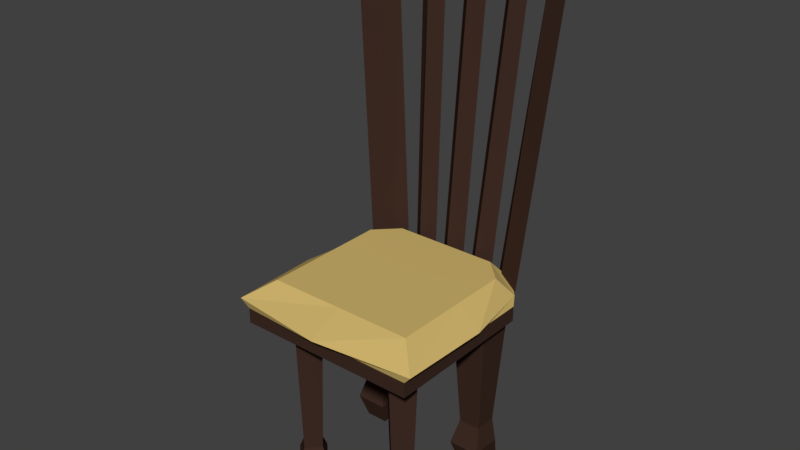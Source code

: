 # Source: chair2.blend  (saved by Blender 2.79.0; exported with 4.5.12 LTS)
import bpy
from mathutils import Matrix  # noqa: F401  (used for matrix-valued properties, if any)

bpy.ops.wm.read_factory_settings(use_empty=True)
scene = bpy.context.scene
scene.name = 'Scene'

# ---- collections
col_collection_1 = bpy.data.collections.new('Collection 1'); scene.collection.children.link(col_collection_1)

# ---- materials (node trees are filled in below, after node groups)
mat_white_paint = bpy.data.materials.new('White paint')
mat_white_paint.alpha_threshold = 0.0
mat_white_paint.use_transparent_shadow = False
mat_white_paint.preview_render_type = 'CUBE'
mat_white_paint.diffuse_color = (0.4932, 0.5123, 0.5277, 1.0)
mat_white_paint.roughness = 0.5
mat_white_paint.specular_intensity = 0.4674
mat_white_paint.line_color = (0.0, 0.0, 0.0, 1.0)
mat_wood = bpy.data.materials.new('Wood')
mat_wood.alpha_threshold = 0.0
mat_wood.use_transparent_shadow = False
mat_wood.diffuse_color = (0.04882, 0.02497, 0.01762, 1.0)
mat_wood.roughness = 0.5
mat_cushion = bpy.data.materials.new('Cushion')
mat_cushion.alpha_threshold = 0.0
mat_cushion.use_transparent_shadow = False
mat_cushion.diffuse_color = (0.6413, 0.4672, 0.1573, 1.0)
mat_cushion.roughness = 0.5

# ---- material node trees

# ---- world
world_world = bpy.data.worlds.new('World'); scene.world = world_world
world_world.color = (0.05088, 0.05088, 0.05088)
world_world.use_sun_shadow = False
world_world.sun_shadow_jitter_overblur = 0.0
world_world.cycles.sampling_method = 'MANUAL'

# ---- meshes
me_cube = bpy.data.meshes.new('Cube')
me_cube.from_pydata([(1.2, -1.266, 2.447), (1.2, -1.266, 2.247), (1.2, -0.06579, 2.447), (1.2, -0.06579, 2.247), (0.4255, 1.134, 2.247), (1.2, 0.7808, 2.447), (1.2, 0.7808, 2.247), (0.8466, 1.134, 2.447), (0.8466, 1.134, 2.247), (0.2891, 1.134, 2.447), (-1.2, -1.266, 2.447), (-1.2, -1.266, 2.247), (-1.2, -0.06579, 2.447), (-1.2, -0.06579, 2.247), (-0.4255, 1.134, 2.247), (-4.555e-06, -1.266, 2.447), (-4.555e-06, -1.266, 2.247), (-4.555e-06, 1.134, 2.447), (-4.555e-06, 1.134, 2.247), (-4.555e-06, -0.06579, 2.247), (0.986, -0.002852, 2.792), (0.986, -0.9888, 2.792), (-1.2, 0.7808, 2.447), (-1.2, 0.7808, 2.247), (-0.8466, 1.134, 2.447), (-0.8466, 1.134, 2.247), (-0.2883, 1.134, 2.447), (1.304, -1.297, 2.564), (1.338, -0.1062, 2.564), (1.169, 0.8374, 2.564), (0.9437, 1.124, 2.564), (0.3222, 1.124, 2.564), (-1.304, -1.297, 2.564), (-1.338, -0.1062, 2.564), (-1.053e-05, -1.444, 2.564), (-1.053e-05, 1.124, 2.564), (-1.169, 0.8374, 2.564), (-0.9437, 1.124, 2.564), (-0.3214, 1.124, 2.564), (0.986, 0.6927, 2.792), (0.6956, 0.9831, 2.792), (0.2375, 0.9831, 2.792), (-0.986, -0.9888, 2.792), (-0.986, -0.002852, 2.792), (4.753e-06, -0.9888, 2.792), (4.753e-06, 0.9831, 2.792), (4.753e-06, -0.002852, 2.792), (4.753e-06, 0.6927, 2.792), (-0.986, 0.6927, 2.792), (-0.6956, 0.9831, 2.792), (-0.2369, 0.9831, 2.792), (0.903, -0.7504, 0.0), (0.976, -0.7504, 2.247), (0.7363, -0.5837, 0.0), (0.7363, -0.5108, 2.247), (0.7363, -0.9171, 0.0), (0.7363, -0.9901, 2.247), (0.5696, -0.7504, 0.0), (0.4966, -0.7504, 2.247), (0.9875, -0.7504, 0.2), (0.7363, -0.4993, 0.2), (0.4851, -0.7504, 0.2), (0.7363, -1.002, 0.2), (0.903, -0.7504, 0.3801), (0.7363, -0.5837, 0.3801), (0.5696, -0.7504, 0.3801), (0.7363, -0.9171, 0.3801), (-0.903, -0.7504, 0.0), (-0.976, -0.7504, 2.247), (-0.7363, -0.5837, 0.0), (-0.7363, -0.5108, 2.247), (-0.7363, -0.9171, 0.0), (-0.7363, -0.9901, 2.247), (-0.5696, -0.7504, 0.0), (-0.4966, -0.7504, 2.247), (-0.9875, -0.7504, 0.2), (-0.7363, -0.4993, 0.2), (-0.4851, -0.7504, 0.2), (-0.7363, -1.002, 0.2), (-0.903, -0.7504, 0.3801), (-0.7363, -0.5837, 0.3801), (-0.5696, -0.7504, 0.3801), (-0.7363, -0.9171, 0.3801), (1.023, 0.9575, 2.247), (0.9302, 0.8379, 0.6373), (1.023, 0.931, 2.247), (0.9302, 0.5434, 0.6373), (1.023, 0.4503, 2.247), (0.6357, 0.8379, 0.6373), (0.5426, 0.931, 2.247), (0.6357, 0.5434, 0.6373), (0.5426, 0.4503, 2.247), (0.9892, 0.8379, 0.334), (0.9892, 0.4237, 0.334), (0.5767, 0.8379, 0.334), (0.5767, 0.4237, 0.334), (0.9302, 0.9575, 0.0), (0.9302, 0.5434, 0.0), (0.6357, 0.9575, 0.0), (0.6357, 0.5434, 0.0), (-0.9302, 0.8379, 0.6373), (-1.023, 0.931, 2.247), (-0.9302, 0.5434, 0.6373), (-1.023, 0.4503, 2.247), (-0.6357, 0.8379, 0.6373), (-0.5426, 0.931, 2.247), (-0.6357, 0.5434, 0.6373), (-0.5426, 0.4503, 2.247), (-0.9892, 0.8379, 0.334), (-0.9892, 0.4237, 0.334), (-0.5767, 0.8379, 0.334), (-0.5767, 0.4237, 0.334), (-0.9302, 0.9575, 0.0), (-0.9302, 0.5434, 0.0), (-0.6357, 0.9575, 0.0), (-0.6357, 0.5434, 0.0), (0.412, 0.9801, 2.26), (0.439, 1.288, 2.234), (0.8189, 0.9819, 2.259), (0.8742, 1.287, 2.235), (1.172, 1.154, 6.213), (1.228, 1.459, 6.189), (0.589, 1.337, 6.214), (0.6173, 1.646, 6.188), (0.5879, 1.148, 2.401), (0.7445, 1.432, 6.047), (1.037, 1.346, 6.046), (0.7045, 1.141, 2.402), (1.2, 1.307, 6.831), (1.455, 1.068, 6.201), (1.102, 0.8956, 2.247), (0.277, 1.148, 2.401), (0.1553, 1.148, 2.401), (0.1553, 1.477, 6.047), (0.4407, 1.477, 6.047), (0.6031, 1.491, 6.831), (-0.412, 0.9801, 2.26), (-0.439, 1.288, 2.234), (-0.8189, 0.9819, 2.259), (-0.8742, 1.287, 2.235), (-4.47e-08, 0.9795, 2.261), (-4.47e-08, 1.289, 2.233), (-4.47e-08, 1.337, 6.215), (-4.47e-08, 1.646, 6.187), (-1.172, 1.154, 6.213), (-1.228, 1.459, 6.189), (-0.589, 1.337, 6.214), (-0.6173, 1.646, 6.188), (-0.5879, 1.148, 2.401), (-0.7445, 1.432, 6.047), (-1.037, 1.346, 6.046), (-0.7045, 1.141, 2.402), (-1.2, 1.307, 6.831), (-1.455, 1.068, 6.201), (-1.102, 0.8956, 2.247), (-0.277, 1.148, 2.401), (-0.1553, 1.148, 2.401), (-0.1553, 1.477, 6.047), (-0.4407, 1.477, 6.047), (-0.6031, 1.491, 6.831), (-4.47e-08, 1.491, 6.831)], [(18, 17)], [(9, 17, 35, 31), (19, 3, 1, 16), (15, 16, 1, 0), (0, 1, 3, 2), (5, 2, 3, 6), (2, 5, 29, 28), (6, 83, 8, 7, 5), (18, 4, 8, 83, 6, 3, 19), (15, 0, 27, 34), (7, 8, 4, 9), (5, 7, 30, 29), (19, 16, 11, 13), (15, 10, 11, 16), (10, 12, 13, 11), (22, 23, 13, 12), (12, 10, 32, 33), (23, 22, 24, 25), (18, 19, 13, 23, 25, 14), (26, 24, 37, 38), (24, 26, 14, 25), (4, 14, 26, 9), (37, 36, 48, 49), (34, 27, 21, 44), (29, 30, 40, 39), (38, 37, 49, 50), (30, 31, 41, 40), (36, 33, 43, 48), (24, 22, 36, 37), (0, 2, 28, 27), (10, 15, 34, 32), (7, 9, 31, 30), (17, 26, 38, 35), (22, 12, 33, 36), (9, 26, 38, 31), (46, 44, 21, 20), (46, 20, 39, 47), (45, 47, 39, 40, 41), (46, 43, 42, 44), (46, 47, 48, 43), (45, 50, 49, 48, 47), (31, 35, 45, 41), (27, 28, 20, 21), (35, 38, 50, 45), (32, 34, 44, 42), (31, 38, 50, 41), (33, 32, 42, 43), (28, 29, 39, 20), (63, 64, 54, 52), (64, 65, 58, 54), (65, 66, 56, 58), (66, 63, 52, 56), (53, 51, 55, 57), (55, 51, 59, 62), (57, 55, 62, 61), (53, 57, 61, 60), (51, 53, 60, 59), (62, 59, 63, 66), (61, 62, 66, 65), (60, 61, 65, 64), (59, 60, 64, 63), (79, 68, 70, 80), (80, 70, 74, 81), (81, 74, 72, 82), (82, 72, 68, 79), (69, 73, 71, 67), (71, 78, 75, 67), (73, 77, 78, 71), (69, 76, 77, 73), (67, 75, 76, 69), (78, 82, 79, 75), (77, 81, 82, 78), (76, 80, 81, 77), (75, 79, 80, 76), (84, 85, 87, 86), (86, 87, 91, 90), (90, 91, 89, 88), (88, 89, 85, 84), (84, 86, 93, 92), (95, 94, 98, 99), (90, 88, 94, 95), (88, 84, 92, 94), (86, 90, 95, 93), (97, 99, 98, 96), (92, 93, 97, 96), (94, 92, 96, 98), (93, 95, 99, 97), (100, 102, 103, 101), (102, 106, 107, 103), (106, 104, 105, 107), (104, 100, 101, 105), (100, 108, 109, 102), (111, 115, 114, 110), (106, 111, 110, 104), (104, 110, 108, 100), (102, 109, 111, 106), (113, 112, 114, 115), (108, 112, 113, 109), (110, 114, 112, 108), (109, 113, 115, 111), (124, 125, 122, 116), (125, 124, 117, 123), (125, 126, 120, 122), (126, 125, 123, 121), (126, 127, 118, 120), (127, 126, 121, 119), (127, 124, 116, 118), (124, 127, 119, 117), (135, 128, 121, 123), (118, 130, 129, 120), (131, 132, 140, 116), (132, 131, 117, 141), (132, 133, 142, 140), (133, 132, 141, 143), (133, 134, 122, 142), (134, 133, 143, 123), (134, 131, 116, 122), (131, 134, 123, 117), (135, 123, 143, 160), (129, 121, 128), (130, 119, 121, 129), (120, 129, 128), (122, 135, 160, 142), (122, 120, 128, 135), (140, 141, 117, 116), (116, 117, 119, 118), (130, 118, 119), (148, 136, 146, 149), (149, 147, 137, 148), (149, 146, 144, 150), (150, 145, 147, 149), (150, 144, 138, 151), (151, 139, 145, 150), (151, 138, 136, 148), (148, 137, 139, 151), (159, 147, 145, 152), (138, 144, 153, 154), (155, 136, 140, 156), (156, 141, 137, 155), (156, 140, 142, 157), (157, 143, 141, 156), (157, 142, 146, 158), (158, 147, 143, 157), (158, 146, 136, 155), (155, 137, 147, 158), (159, 160, 143, 147), (153, 152, 145), (154, 153, 145, 139), (144, 152, 153), (146, 142, 160, 159), (146, 159, 152, 144), (140, 136, 137, 141), (136, 138, 139, 137), (154, 139, 138)])
me_cube.polygons.foreach_set('material_index', [2, 1, 1, 1, 1, 2, 1, 1, 2, 1, 2, 1, 1, 1, 1, 2, 1, 1, 2, 1, 1, 2, 2, 2, 2, 2, 2, 2, 2, 2, 2, 2, 2, 2, 2, 2, 2, 2, 2, 2, 2, 2, 2, 2, 2, 2, 2, 1, 1, 1, 1, 1, 1, 1, 1, 1, 1, 1, 1, 1, 1, 1, 1, 1, 1, 1, 1, 1, 1, 1, 1, 1, 1, 1, 1, 1, 1, 1, 1, 1, 1, 1, 1, 1, 1, 1, 1, 1, 1, 1, 1, 1, 1, 1, 1, 1, 1, 1, 1, 1, 1, 1, 1, 1, 1, 1, 1, 1, 1, 1, 1, 1, 1, 1, 1, 1, 1, 1, 1, 1, 1, 1, 1, 1, 1, 1, 1, 1, 1, 1, 1, 1, 1, 1, 1, 1, 1, 1, 1, 1, 1, 1, 1, 1, 1, 1, 1, 1, 1, 1, 1, 1, 1])
_uv = me_cube.uv_layers.new(name='UVMap')
_uv.uv.foreach_set('vector', [0.6865, 0.05045, 0.6865, 0.06621, 0.6775, 0.06688, 0.6775, 0.04932, 0.4453, 0.3455, 0.4453, 0.4381, 0.3528, 0.4381, 0.3528, 0.3455, 0.5687, 0.9117, 0.5841, 0.9126, 0.5841, 0.9846, 0.5687, 0.9837, 0.9286, 0.01584, 0.944, 0.01544, 0.943, 0.0964, 0.9276, 0.0968, 0.9269, 0.1539, 0.9276, 0.0968, 0.943, 0.0964, 0.9423, 0.1535, 0.9276, 0.0968, 0.9269, 0.1539, 0.918, 0.1591, 0.9178, 0.08915, 0.9423, 0.1535, 0.9431, 0.1721, 0.944, 0.1906, 0.9286, 0.191, 0.9269, 0.1539, 0.5379, 0.3455, 0.5379, 0.3783, 0.5379, 0.4108, 0.5242, 0.4244, 0.5106, 0.4381, 0.4453, 0.4381, 0.4453, 0.3455, 0.02947, 0.5045, 0.02947, 0.5971, 0.02677, 0.6051, 0.01543, 0.5045, 0.6867, 0.02006, 0.7021, 0.0199, 0.702, 0.04286, 0.6865, 0.05045, 0.9269, 0.1539, 0.9286, 0.191, 0.919, 0.1869, 0.918, 0.1591, 0.4453, 0.3455, 0.3528, 0.3455, 0.3528, 0.2528, 0.4453, 0.2528, 0.5687, 0.9117, 0.5687, 0.8397, 0.5841, 0.8406, 0.5841, 0.9126, 0.615, 0.9527, 0.615, 0.8864, 0.6305, 0.8869, 0.6305, 0.9532, 0.615, 0.8397, 0.6305, 0.8402, 0.6305, 0.8869, 0.615, 0.8864, 0.122, 0.4118, 0.02947, 0.4118, 0.02677, 0.4038, 0.1186, 0.4012, 0.7021, 0.1508, 0.6867, 0.1509, 0.6863, 0.1124, 0.7017, 0.1122, 0.5379, 0.3455, 0.4453, 0.3455, 0.4453, 0.2528, 0.5106, 0.2528, 0.5379, 0.2801, 0.5379, 0.3126, 0.6864, 0.08193, 0.6863, 0.1124, 0.6773, 0.1183, 0.6774, 0.0844, 0.6863, 0.1124, 0.6864, 0.08193, 0.7018, 0.08925, 0.7017, 0.1122, 0.702, 0.04286, 0.7018, 0.08925, 0.6864, 0.08193, 0.6865, 0.05045, 0.5492, 0.1915, 0.5273, 0.2089, 0.5185, 0.1948, 0.5408, 0.1724, 0.3528, 0.1187, 0.364, 0.01804, 0.3899, 0.04258, 0.3899, 0.1187, 0.5273, 0.02844, 0.5492, 0.04585, 0.5408, 0.06499, 0.5185, 0.04258, 0.6774, 0.0844, 0.6773, 0.1183, 0.6599, 0.1127, 0.66, 0.08765, 0.6777, 0.01544, 0.6775, 0.04932, 0.6601, 0.06179, 0.6602, 0.03681, 0.5273, 0.2089, 0.4551, 0.2219, 0.4653, 0.1948, 0.5185, 0.1948, 0.6863, 0.1124, 0.6867, 0.1509, 0.6776, 0.1463, 0.6773, 0.1183, 0.02947, 0.5971, 0.122, 0.5971, 0.1186, 0.6077, 0.02677, 0.6051, 0.02947, 0.4118, 0.02947, 0.5045, 0.01543, 0.5045, 0.02677, 0.4038, 0.6867, 0.02006, 0.6865, 0.05045, 0.6775, 0.04932, 0.6777, 0.01544, 0.6865, 0.06621, 0.6864, 0.08193, 0.6774, 0.0844, 0.6775, 0.06688, 0.6867, 0.1509, 0.6878, 0.1972, 0.6788, 0.207, 0.6776, 0.1463, 0.6865, 0.05045, 0.6864, 0.08193, 0.6774, 0.0844, 0.6775, 0.04932, 0.4653, 0.1187, 0.3899, 0.1187, 0.3899, 0.04258, 0.4653, 0.04258, 0.4653, 0.1187, 0.4653, 0.04258, 0.5185, 0.04258, 0.5185, 0.1187, 0.5408, 0.1187, 0.5185, 0.1187, 0.5185, 0.04258, 0.5408, 0.06499, 0.5408, 0.1004, 0.4653, 0.1187, 0.4653, 0.1948, 0.3899, 0.1948, 0.3899, 0.1187, 0.4653, 0.1187, 0.5185, 0.1187, 0.5185, 0.1948, 0.4653, 0.1948, 0.5408, 0.1187, 0.5408, 0.137, 0.5408, 0.1724, 0.5185, 0.1948, 0.5185, 0.1187, 0.6775, 0.04932, 0.6775, 0.06688, 0.6601, 0.07473, 0.6601, 0.06179, 0.364, 0.01804, 0.4551, 0.01544, 0.4653, 0.04258, 0.3899, 0.04258, 0.6775, 0.06688, 0.6774, 0.0844, 0.66, 0.08765, 0.6601, 0.07473, 0.364, 0.2193, 0.3528, 0.1187, 0.3899, 0.1187, 0.3899, 0.1948, 0.6775, 0.04932, 0.6774, 0.0844, 0.66, 0.08765, 0.6601, 0.06179, 0.4551, 0.2219, 0.364, 0.2193, 0.3899, 0.1948, 0.4653, 0.1948, 0.4551, 0.01544, 0.5273, 0.02844, 0.5185, 0.04258, 0.4653, 0.04258, 0.4158, 0.9507, 0.3983, 0.951, 0.3938, 0.8071, 0.419, 0.8067, 0.4726, 0.8182, 0.4544, 0.8182, 0.4505, 0.6741, 0.4766, 0.6741, 0.5127, 0.7034, 0.5309, 0.7034, 0.5349, 0.8473, 0.5088, 0.8473, 0.195, 0.786, 0.213, 0.786, 0.218, 0.9295, 0.192, 0.9295, 0.8869, 0.9274, 0.8869, 0.9456, 0.8687, 0.9456, 0.8687, 0.9274, 0.1948, 0.7567, 0.2129, 0.7568, 0.218, 0.7719, 0.1908, 0.7718, 0.5127, 0.6741, 0.5309, 0.6741, 0.5355, 0.6894, 0.5081, 0.6894, 0.4726, 0.8476, 0.4544, 0.8476, 0.4498, 0.8321, 0.4772, 0.8321, 0.4157, 0.98, 0.3982, 0.9803, 0.3926, 0.9647, 0.419, 0.9642, 0.1908, 0.7718, 0.218, 0.7719, 0.213, 0.786, 0.195, 0.786, 0.5081, 0.6894, 0.5355, 0.6894, 0.5309, 0.7034, 0.5127, 0.7034, 0.4772, 0.8321, 0.4498, 0.8321, 0.4544, 0.8182, 0.4726, 0.8182, 0.419, 0.9642, 0.3926, 0.9647, 0.3983, 0.951, 0.4158, 0.9507, 0.8241, 0.04477, 0.8281, 0.1889, 0.8019, 0.1889, 0.8059, 0.04477, 0.9637, 0.7325, 0.9591, 0.5885, 0.9843, 0.5881, 0.9812, 0.7322, 0.3117, 0.7851, 0.3167, 0.9286, 0.2907, 0.9285, 0.2936, 0.785, 0.8823, 0.04476, 0.8864, 0.1887, 0.8602, 0.1887, 0.8641, 0.04476, 0.7652, 0.9457, 0.7652, 0.9275, 0.7834, 0.9275, 0.7834, 0.9457, 0.8823, 0.01544, 0.887, 0.03073, 0.8596, 0.03073, 0.8641, 0.01544, 0.3115, 0.7558, 0.3167, 0.7709, 0.2894, 0.7708, 0.2935, 0.7557, 0.9636, 0.7617, 0.9579, 0.7461, 0.9843, 0.7457, 0.9811, 0.7614, 0.8241, 0.01544, 0.8287, 0.03094, 0.8013, 0.03094, 0.8059, 0.01544, 0.887, 0.03073, 0.8823, 0.04476, 0.8641, 0.04476, 0.8596, 0.03073, 0.3167, 0.7709, 0.3117, 0.7851, 0.2936, 0.785, 0.2894, 0.7708, 0.9579, 0.7461, 0.9637, 0.7325, 0.9812, 0.7322, 0.9843, 0.7457, 0.8287, 0.03094, 0.8241, 0.04477, 0.8059, 0.04477, 0.8013, 0.03094, 0.09317, 0.6878, 0.09974, 0.8123, 0.06732, 0.812, 0.07331, 0.6876, 0.1591, 0.6877, 0.1594, 0.8109, 0.1306, 0.8123, 0.1415, 0.6885, 0.9815, 0.8164, 0.9844, 0.9402, 0.9579, 0.9416, 0.9653, 0.8172, 0.6054, 0.14, 0.6029, 0.01561, 0.6291, 0.01544, 0.6215, 0.1398, 0.09317, 0.6878, 0.07331, 0.6876, 0.06232, 0.6646, 0.09025, 0.6648, 0.5801, 0.1642, 0.6027, 0.1634, 0.613, 0.1889, 0.5904, 0.1897, 0.9815, 0.8164, 0.9653, 0.8172, 0.9616, 0.7938, 0.9844, 0.7926, 0.6054, 0.14, 0.6215, 0.1398, 0.6252, 0.1632, 0.6027, 0.1634, 0.1591, 0.6877, 0.1415, 0.6885, 0.1323, 0.6648, 0.157, 0.6636, 0.8151, 0.9274, 0.8378, 0.9274, 0.8378, 0.9594, 0.8151, 0.9594, 0.09025, 0.6648, 0.06232, 0.6646, 0.07181, 0.6386, 0.09974, 0.6388, 0.6027, 0.1634, 0.6252, 0.1632, 0.6291, 0.1888, 0.613, 0.1889, 0.157, 0.6636, 0.1323, 0.6648, 0.1418, 0.6395, 0.1594, 0.6386, 0.9654, 0.2757, 0.9817, 0.2748, 0.9846, 0.3986, 0.9581, 0.4, 0.6809, 0.6909, 0.6986, 0.69, 0.6989, 0.8133, 0.6701, 0.8147, 0.744, 0.06449, 0.7639, 0.06464, 0.7704, 0.1891, 0.738, 0.1889, 0.4912, 0.5934, 0.4752, 0.5935, 0.4726, 0.4691, 0.4988, 0.469, 0.9654, 0.2757, 0.9617, 0.2522, 0.9846, 0.251, 0.9817, 0.2748, 0.733, 0.04143, 0.7425, 0.01544, 0.7704, 0.01565, 0.7609, 0.04164, 0.744, 0.06449, 0.733, 0.04143, 0.7609, 0.04164, 0.7639, 0.06464, 0.4912, 0.5934, 0.4949, 0.6168, 0.4724, 0.6169, 0.4752, 0.5935, 0.6809, 0.6909, 0.6717, 0.6672, 0.6964, 0.666, 0.6986, 0.69, 0.08504, 0.9261, 0.08504, 0.958, 0.06232, 0.958, 0.06232, 0.9261, 0.4724, 0.6169, 0.4827, 0.6424, 0.4601, 0.6432, 0.4498, 0.6177, 0.4949, 0.6168, 0.4988, 0.6423, 0.4827, 0.6424, 0.4724, 0.6169, 0.6717, 0.6672, 0.6812, 0.6418, 0.6989, 0.6409, 0.6964, 0.666, 0.7666, 0.5469, 0.7692, 0.2645, 0.7843, 0.2528, 0.7843, 0.5595, 0.1908, 0.7139, 0.1936, 0.4314, 0.2093, 0.4191, 0.2093, 0.7258, 0.07353, 0.8573, 0.07382, 0.8808, 0.06232, 0.8952, 0.06266, 0.848, 0.07382, 0.8808, 0.07353, 0.8573, 0.0861, 0.8431, 0.0861, 0.8924, 0.7087, 0.315, 0.7358, 0.5959, 0.7216, 0.608, 0.69, 0.3035, 0.2402, 0.7142, 0.2431, 0.4315, 0.2585, 0.4191, 0.2585, 0.7255, 0.5219, 0.8913, 0.5224, 0.9003, 0.5081, 0.9138, 0.5084, 0.8824, 0.5224, 0.9003, 0.5219, 0.8913, 0.5314, 0.8782, 0.5314, 0.9118, 0.58, 0.2541, 0.6149, 0.2528, 0.6043, 0.3014, 0.5687, 0.3029, 0.7216, 0.608, 0.7017, 0.6101, 0.6701, 0.3055, 0.69, 0.3035, 0.1449, 0.9342, 0.1449, 0.9436, 0.1306, 0.9556, 0.1307, 0.9238, 0.1449, 0.9436, 0.1449, 0.9342, 0.154, 0.9218, 0.154, 0.9556, 0.8151, 0.8846, 0.8151, 0.602, 0.832, 0.59, 0.832, 0.8966, 0.9107, 0.8826, 0.9107, 0.6002, 0.9271, 0.5881, 0.9271, 0.8945, 0.1432, 0.8789, 0.1432, 0.8569, 0.1545, 0.8454, 0.1545, 0.8909, 0.1432, 0.8569, 0.1432, 0.8789, 0.1306, 0.8909, 0.1307, 0.8432, 0.9111, 0.5448, 0.911, 0.2626, 0.9272, 0.251, 0.9272, 0.5572, 0.3528, 0.7644, 0.3528, 0.4816, 0.3705, 0.469, 0.3705, 0.7757, 0.025, 0.3699, 0.01543, 0.3205, 0.04904, 0.3206, 0.05786, 0.3701, 0.6392, 0.3014, 0.6043, 0.3014, 0.6149, 0.2528, 0.629, 0.6079, 0.5941, 0.6079, 0.6043, 0.3014, 0.6392, 0.3014, 0.69, 0.3035, 0.6701, 0.3055, 0.6934, 0.2552, 0.3219, 0.3398, 0.3161, 0.3882, 0.2809, 0.3797, 0.2875, 0.3315, 0.7315, 0.3011, 0.69, 0.3035, 0.6934, 0.2552, 0.7358, 0.2528, 0.5927, 0.7238, 0.5687, 0.7238, 0.5688, 0.6899, 0.5926, 0.692, 0.5926, 0.692, 0.5688, 0.6899, 0.5689, 0.6563, 0.5925, 0.6606, 0.5991, 0.6388, 0.5925, 0.6606, 0.5689, 0.6563, 0.4013, 0.4816, 0.419, 0.469, 0.419, 0.7758, 0.4042, 0.7641, 0.2894, 0.4306, 0.3077, 0.4191, 0.3077, 0.7249, 0.2915, 0.7124, 0.2521, 0.3104, 0.2532, 0.3232, 0.2109, 0.3117, 0.2312, 0.3047, 0.3495, 0.8183, 0.3617, 0.8067, 0.3617, 0.8559, 0.3492, 0.8418, 0.2312, 0.3047, 0.2109, 0.3117, 0.3112, 0.02184, 0.3219, 0.03685, 0.8629, 0.2647, 0.8802, 0.2528, 0.8802, 0.5572, 0.8663, 0.5456, 0.4636, 0.901, 0.4501, 0.9099, 0.4498, 0.8784, 0.4642, 0.892, 0.4642, 0.892, 0.4732, 0.8804, 0.4732, 0.914, 0.4636, 0.901, 0.09073, 0.3703, 0.08271, 0.3209, 0.1262, 0.321, 0.1334, 0.3703, 0.3112, 0.02184, 0.2109, 0.3117, 0.1908, 0.3053, 0.291, 0.01544, 0.6792, 0.9366, 0.6934, 0.9262, 0.6935, 0.958, 0.6792, 0.946, 0.6792, 0.946, 0.6701, 0.958, 0.6701, 0.9241, 0.6792, 0.9366, 0.8151, 0.2648, 0.8321, 0.2528, 0.8321, 0.5592, 0.8151, 0.5472, 0.8799, 0.8823, 0.8629, 0.8942, 0.8629, 0.5881, 0.8799, 0.6001, 0.6814, 0.8812, 0.6701, 0.8932, 0.6701, 0.8478, 0.6814, 0.8592, 0.6814, 0.8592, 0.694, 0.8456, 0.694, 0.8932, 0.6814, 0.8812, 0.01547, 0.6511, 0.03145, 0.6386, 0.03145, 0.9453, 0.01543, 0.9338, 0.7666, 0.6021, 0.7834, 0.5904, 0.7834, 0.8966, 0.7666, 0.8843, 0.09073, 0.3703, 0.05786, 0.3701, 0.04904, 0.3206, 0.08271, 0.3209, 0.1599, 0.3215, 0.1334, 0.3703, 0.1262, 0.321, 0.1478, 0.01599, 0.1599, 0.3215, 0.1262, 0.321, 0.114, 0.01544, 0.2109, 0.3117, 0.2026, 0.3596, 0.1908, 0.3053, 0.2532, 0.3232, 0.2875, 0.3315, 0.2809, 0.3797, 0.2458, 0.3712, 0.2532, 0.3232, 0.2458, 0.3712, 0.2026, 0.3596, 0.2109, 0.3117, 0.5927, 0.7238, 0.5926, 0.7556, 0.5688, 0.7577, 0.5687, 0.7238, 0.5926, 0.7556, 0.5925, 0.787, 0.5689, 0.7913, 0.5688, 0.7577, 0.5991, 0.8088, 0.5689, 0.7913, 0.5925, 0.787])
me_cube.materials.append(mat_white_paint)
me_cube.materials.append(mat_wood)
me_cube.materials.append(mat_cushion)
me_cube.use_remesh_preserve_volume = False
me_cube.use_remesh_preserve_attributes = False
me_cube.use_mirror_vertex_groups = False
me_cube.update()

# ---- objects
ob_chair = bpy.data.objects.new('chair', me_cube)

# ---- transforms, parenting, visibility, modifiers, constraints
ob_chair.location = (1.49e-08, 0.01003, -2.384)
ob_chair.lock_rotations_4d = False
ob_chair.empty_display_type = 'ARROWS'
ob_chair.lineart.crease_threshold = 0.0

# ---- collection membership
col_collection_1.objects.link(ob_chair)

# ---- scene / render settings (as saved in the file)
scene.frame_start = 1; scene.frame_end = 250; scene.frame_set(1)
scene.render.engine = 'BLENDER_EEVEE_NEXT'
scene.render.resolution_percentage = 50
scene.render.dither_intensity = 0.0
scene.cycles.use_denoising = False
scene.cycles.samples = 128
scene.cycles.sampling_pattern = 'TABULATED_SOBOL'
scene.cycles.use_adaptive_sampling = False
scene.cycles.use_light_tree = False
scene.cycles.blur_glossy = 0.0
scene.cycles.sample_clamp_indirect = 0.0
scene.view_settings.view_transform = 'Standard'
bpy.context.view_layer.update()

# ---- added for rendering (the .blend has no active camera and no usable light): camera, sun
cam_auto = bpy.data.cameras.new('AutoCamera')
cam_auto.lens = 50.0
cam_auto.sensor_width = 36.0
cam_auto.clip_end = 1000.0
ob_auto_camera = bpy.data.objects.new('AutoCamera', cam_auto)
scene.collection.objects.link(ob_auto_camera)
ob_auto_camera.location = (7.44067, -8.81763, 6.98404)
ob_auto_camera.rotation_euler = (1.09748, -7.21219e-08, 0.694738)
scene.camera = ob_auto_camera
light_auto_sun = bpy.data.lights.new('AutoSun', 'SUN')
light_auto_sun.energy = 3.0
light_auto_sun.angle = 0.0523599
ob_auto_sun = bpy.data.objects.new('AutoSun', light_auto_sun)
scene.collection.objects.link(ob_auto_sun)
ob_auto_sun.rotation_euler = (0.872665, 0.174533, 0.523599)
bpy.context.view_layer.update()
